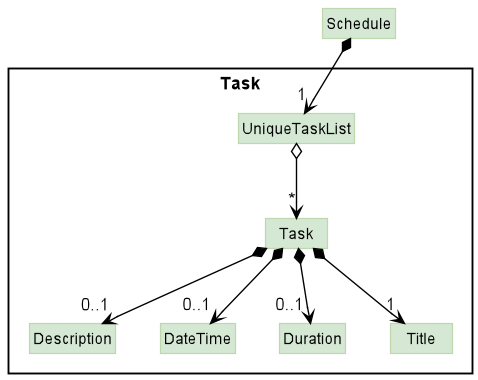

The diagram above was rendered by PlantUML. Its source (embedded in the PNG):
@startuml
!include style.puml
skinparam arrowThickness 1.1
skinparam arrowColor #black
skinparam classBackgroundColor MODEL_COLOR
skinparam classBorderColor MODEL_COLOR_T1

Class Schedule

Package Task {
Class Task
Class Title
Class Description
Class DateTime
Class Duration
Class UniqueTaskList
}

Schedule *-down-> "1" UniqueTaskList
Schedule -[hidden]-> Title
UniqueTaskList o-down-> "*" Task
Task *-down-> "1" Title
Task *-down-> "0..1" Description
Task *-down-> "0..1" DateTime
Task *-down-> "0..1" Duration

@enduml